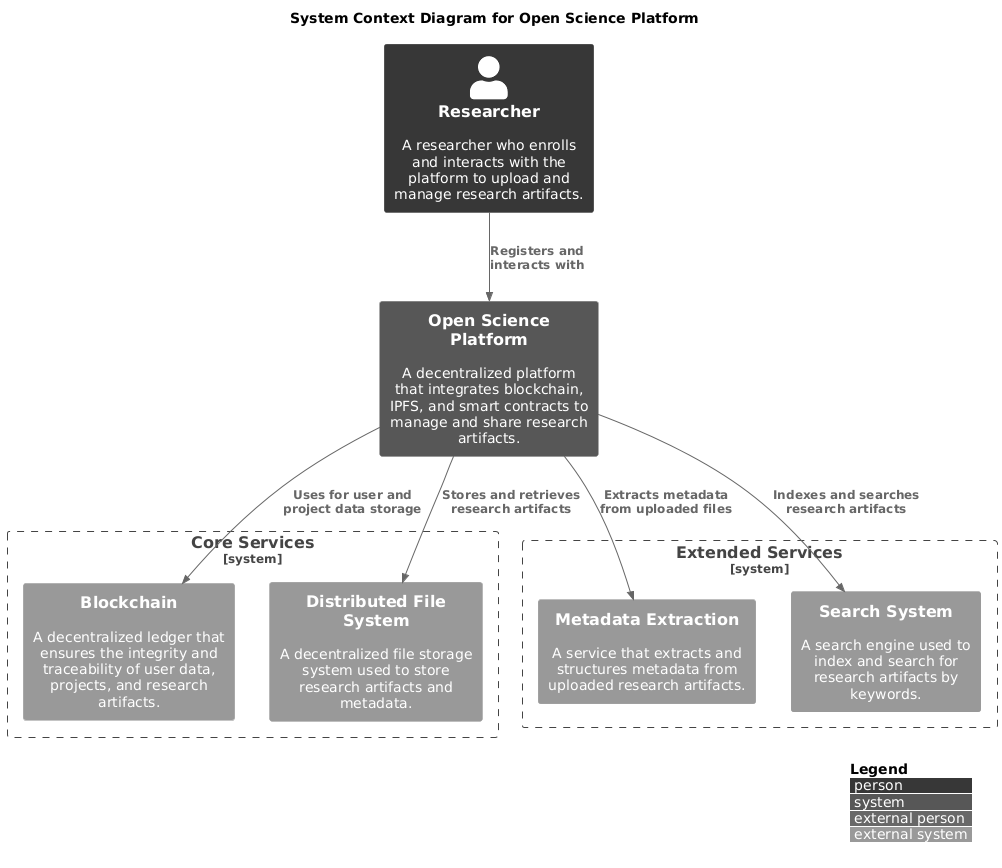

The diagram above was rendered by PlantUML. Its source (embedded in the PNG):
@startuml
!include https://raw.githubusercontent.com/plantuml-stdlib/C4-PlantUML/master/C4_Context.puml

skinparam monochrome true

LAYOUT_WITH_LEGEND()

title System Context Diagram for Open Science Platform

Person(user, "Researcher", "A researcher who enrolls and interacts with the platform to upload and manage research artifacts.")

System(open_science_platform, "Open Science Platform", "A decentralized platform that integrates blockchain, IPFS, and smart contracts to manage and share research artifacts.")

System_Boundary(open_science_boundary, "Core Services") {
    System_Ext(blockchain, "Blockchain", "A decentralized ledger that ensures the integrity and traceability of user data, projects, and research artifacts.")
    System_Ext(ipfs, "Distributed File System", "A decentralized file storage system used to store research artifacts and metadata.")

}


System_Boundary(metadata_boundary, "Extended Services") {
    System_Ext(metadata_extraction, "Metadata Extraction", "A service that extracts and structures metadata from uploaded research artifacts.")
    System_Ext(search_system, "Search System", "A search engine used to index and search for research artifacts by keywords.")
}

Rel(user, open_science_platform, "Registers and interacts with")
Rel(open_science_platform, blockchain, "Uses for user and project data storage")
Rel(open_science_platform, ipfs, "Stores and retrieves research artifacts")
Rel(open_science_platform, metadata_extraction, "Extracts metadata from uploaded files")
Rel(open_science_platform, search_system, "Indexes and searches research artifacts")
@enduml